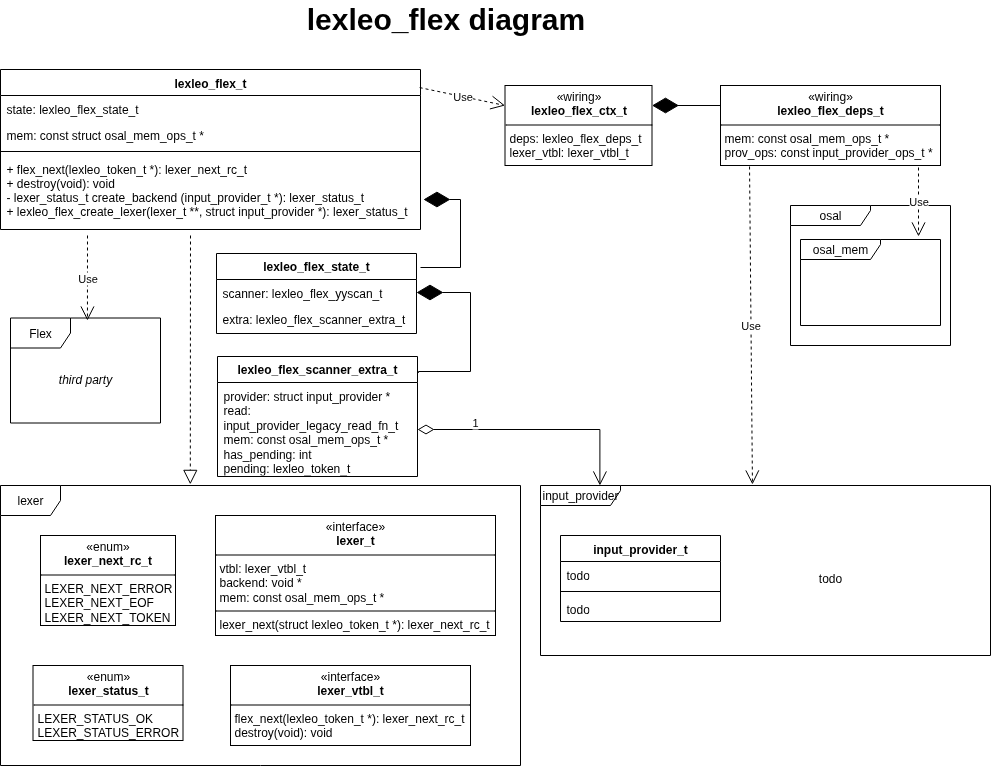

The diagram above was exported from draw.io. Its source (the exported page's mxGraphModel, read from the mxfile embedded in the PNG):
<mxGraphModel dx="1426" dy="912" grid="1" gridSize="10" guides="1" tooltips="1" connect="1" arrows="1" fold="1" page="1" pageScale="1" pageWidth="1169" pageHeight="827" math="0" shadow="0">
  <root>
    <mxCell id="WIyWlLk6GJQsqaUBKTNV-0" />
    <mxCell id="WIyWlLk6GJQsqaUBKTNV-1" parent="WIyWlLk6GJQsqaUBKTNV-0" />
    <mxCell id="zkfFHV4jXpPFQw0GAbJ--0" value="lexleo_flex_t" style="swimlane;fontStyle=1;align=center;verticalAlign=top;childLayout=stackLayout;horizontal=1;startSize=26;horizontalStack=0;resizeParent=1;resizeLast=0;collapsible=1;marginBottom=0;rounded=0;shadow=0;strokeWidth=1;" parent="WIyWlLk6GJQsqaUBKTNV-1" vertex="1">
      <mxGeometry x="140" y="104" width="420" height="160" as="geometry">
        <mxRectangle x="230" y="140" width="160" height="26" as="alternateBounds" />
      </mxGeometry>
    </mxCell>
    <mxCell id="zkfFHV4jXpPFQw0GAbJ--1" value="state: lexleo_flex_state_t" style="text;align=left;verticalAlign=top;spacingLeft=4;spacingRight=4;overflow=hidden;rotatable=0;points=[[0,0.5],[1,0.5]];portConstraint=eastwest;" parent="zkfFHV4jXpPFQw0GAbJ--0" vertex="1">
      <mxGeometry y="26" width="420" height="26" as="geometry" />
    </mxCell>
    <mxCell id="zkfFHV4jXpPFQw0GAbJ--2" value="mem: const struct osal_mem_ops_t *" style="text;align=left;verticalAlign=top;spacingLeft=4;spacingRight=4;overflow=hidden;rotatable=0;points=[[0,0.5],[1,0.5]];portConstraint=eastwest;rounded=0;shadow=0;html=0;" parent="zkfFHV4jXpPFQw0GAbJ--0" vertex="1">
      <mxGeometry y="52" width="420" height="26" as="geometry" />
    </mxCell>
    <mxCell id="zkfFHV4jXpPFQw0GAbJ--4" value="" style="line;html=1;strokeWidth=1;align=left;verticalAlign=middle;spacingTop=-1;spacingLeft=3;spacingRight=3;rotatable=0;labelPosition=right;points=[];portConstraint=eastwest;" parent="zkfFHV4jXpPFQw0GAbJ--0" vertex="1">
      <mxGeometry y="78" width="420" height="8" as="geometry" />
    </mxCell>
    <mxCell id="zkfFHV4jXpPFQw0GAbJ--5" value="+ flex_next(lexleo_token_t *): lexer_next_rc_t&#10;+ destroy(void): void&#10;- lexer_status_t create_backend (input_provider_t *): lexer_status_t&#10;+ lexleo_flex_create_lexer(lexer_t **, struct input_provider *): lexer_status_t" style="text;align=left;verticalAlign=top;spacingLeft=4;spacingRight=4;overflow=hidden;rotatable=0;points=[[0,0.5],[1,0.5]];portConstraint=eastwest;" parent="zkfFHV4jXpPFQw0GAbJ--0" vertex="1">
      <mxGeometry y="86" width="420" height="64" as="geometry" />
    </mxCell>
    <mxCell id="YkJ8FM7327tCLw-i4pU_-4" value="Use" style="endArrow=open;endSize=12;dashed=1;html=1;rounded=0;exitX=0.998;exitY=0.113;exitDx=0;exitDy=0;exitPerimeter=0;entryX=0;entryY=0.25;entryDx=0;entryDy=0;" parent="WIyWlLk6GJQsqaUBKTNV-1" source="zkfFHV4jXpPFQw0GAbJ--0" target="YkJ8FM7327tCLw-i4pU_-6" edge="1">
      <mxGeometry width="160" relative="1" as="geometry">
        <mxPoint x="330" y="430" as="sourcePoint" />
        <mxPoint x="610" y="160" as="targetPoint" />
      </mxGeometry>
    </mxCell>
    <mxCell id="YkJ8FM7327tCLw-i4pU_-6" value="&lt;p style=&quot;margin:0px;margin-top:4px;text-align:center;&quot;&gt;«wiring»&lt;br&gt;&lt;span style=&quot;font-weight: 700;&quot;&gt;lexleo_flex_ctx_t&lt;/span&gt;&lt;/p&gt;&lt;hr size=&quot;1&quot; style=&quot;border-style:solid;&quot;&gt;&lt;p style=&quot;margin:0px;margin-left:4px;&quot;&gt;deps: lexleo_flex_deps_t&lt;/p&gt;&lt;p style=&quot;margin:0px;margin-left:4px;&quot;&gt;lexer_vtbl: lexer_vtbl_t&lt;br&gt;&lt;/p&gt;" style="verticalAlign=top;align=left;overflow=fill;html=1;whiteSpace=wrap;" parent="WIyWlLk6GJQsqaUBKTNV-1" vertex="1">
      <mxGeometry x="644.5" y="120" width="147" height="80" as="geometry" />
    </mxCell>
    <mxCell id="YkJ8FM7327tCLw-i4pU_-7" value="input_provider_t" style="swimlane;fontStyle=1;align=center;verticalAlign=top;childLayout=stackLayout;horizontal=1;startSize=26;horizontalStack=0;resizeParent=1;resizeParentMax=0;resizeLast=0;collapsible=1;marginBottom=0;whiteSpace=wrap;html=1;" parent="WIyWlLk6GJQsqaUBKTNV-1" vertex="1">
      <mxGeometry x="700" y="570" width="160" height="86" as="geometry" />
    </mxCell>
    <mxCell id="YkJ8FM7327tCLw-i4pU_-8" value="todo" style="text;strokeColor=none;fillColor=none;align=left;verticalAlign=top;spacingLeft=4;spacingRight=4;overflow=hidden;rotatable=0;points=[[0,0.5],[1,0.5]];portConstraint=eastwest;whiteSpace=wrap;html=1;" parent="YkJ8FM7327tCLw-i4pU_-7" vertex="1">
      <mxGeometry y="26" width="160" height="26" as="geometry" />
    </mxCell>
    <mxCell id="YkJ8FM7327tCLw-i4pU_-9" value="" style="line;strokeWidth=1;fillColor=none;align=left;verticalAlign=middle;spacingTop=-1;spacingLeft=3;spacingRight=3;rotatable=0;labelPosition=right;points=[];portConstraint=eastwest;strokeColor=inherit;" parent="YkJ8FM7327tCLw-i4pU_-7" vertex="1">
      <mxGeometry y="52" width="160" height="8" as="geometry" />
    </mxCell>
    <mxCell id="YkJ8FM7327tCLw-i4pU_-10" value="todo" style="text;strokeColor=none;fillColor=none;align=left;verticalAlign=top;spacingLeft=4;spacingRight=4;overflow=hidden;rotatable=0;points=[[0,0.5],[1,0.5]];portConstraint=eastwest;whiteSpace=wrap;html=1;" parent="YkJ8FM7327tCLw-i4pU_-7" vertex="1">
      <mxGeometry y="60" width="160" height="26" as="geometry" />
    </mxCell>
    <mxCell id="YkJ8FM7327tCLw-i4pU_-11" value="&lt;font style=&quot;font-size: 30px;&quot;&gt;lexleo_flex diagram&lt;/font&gt;" style="text;align=center;fontStyle=1;verticalAlign=middle;spacingLeft=3;spacingRight=3;strokeColor=none;rotatable=0;points=[[0,0.5],[1,0.5]];portConstraint=eastwest;html=1;" parent="WIyWlLk6GJQsqaUBKTNV-1" vertex="1">
      <mxGeometry x="300" y="40" width="570" height="26" as="geometry" />
    </mxCell>
    <mxCell id="YkJ8FM7327tCLw-i4pU_-12" value="1" style="endArrow=open;html=1;endSize=12;startArrow=diamondThin;startSize=14;startFill=0;align=left;verticalAlign=bottom;rounded=0;entryX=0.132;entryY=0;entryDx=0;entryDy=0;entryPerimeter=0;exitX=1;exitY=0.5;exitDx=0;exitDy=0;edgeStyle=orthogonalEdgeStyle;" parent="WIyWlLk6GJQsqaUBKTNV-1" source="YkJ8FM7327tCLw-i4pU_-20" target="YkJ8FM7327tCLw-i4pU_-24" edge="1">
      <mxGeometry x="-0.5521" y="-2" relative="1" as="geometry">
        <mxPoint x="630" y="360" as="sourcePoint" />
        <mxPoint x="370" y="370" as="targetPoint" />
        <mxPoint as="offset" />
      </mxGeometry>
    </mxCell>
    <mxCell id="YkJ8FM7327tCLw-i4pU_-13" value="&lt;b&gt;lexleo_flex_state_t&lt;/b&gt;" style="swimlane;fontStyle=0;childLayout=stackLayout;horizontal=1;startSize=26;fillColor=none;horizontalStack=0;resizeParent=1;resizeParentMax=0;resizeLast=0;collapsible=1;marginBottom=0;whiteSpace=wrap;html=1;" parent="WIyWlLk6GJQsqaUBKTNV-1" vertex="1">
      <mxGeometry x="356" y="288" width="200" height="80" as="geometry" />
    </mxCell>
    <mxCell id="YkJ8FM7327tCLw-i4pU_-14" value="scanner: lexleo_flex_yyscan_t&lt;div&gt;&lt;br&gt;&lt;/div&gt;" style="text;strokeColor=none;fillColor=none;align=left;verticalAlign=top;spacingLeft=4;spacingRight=4;overflow=hidden;rotatable=0;points=[[0,0.5],[1,0.5]];portConstraint=eastwest;whiteSpace=wrap;html=1;" parent="YkJ8FM7327tCLw-i4pU_-13" vertex="1">
      <mxGeometry y="26" width="200" height="26" as="geometry" />
    </mxCell>
    <mxCell id="YkJ8FM7327tCLw-i4pU_-15" value="extra: lexleo_flex_scanner_extra_t&lt;div&gt;&lt;br&gt;&lt;/div&gt;" style="text;strokeColor=none;fillColor=none;align=left;verticalAlign=top;spacingLeft=4;spacingRight=4;overflow=hidden;rotatable=0;points=[[0,0.5],[1,0.5]];portConstraint=eastwest;whiteSpace=wrap;html=1;" parent="YkJ8FM7327tCLw-i4pU_-13" vertex="1">
      <mxGeometry y="52" width="200" height="28" as="geometry" />
    </mxCell>
    <mxCell id="YkJ8FM7327tCLw-i4pU_-17" value="" style="endArrow=diamondThin;endFill=1;endSize=24;html=1;rounded=0;edgeStyle=orthogonalEdgeStyle;entryX=1.007;entryY=0.688;entryDx=0;entryDy=0;entryPerimeter=0;" parent="WIyWlLk6GJQsqaUBKTNV-1" target="zkfFHV4jXpPFQw0GAbJ--5" edge="1">
      <mxGeometry width="160" relative="1" as="geometry">
        <mxPoint x="560" y="302" as="sourcePoint" />
        <mxPoint x="510" y="280" as="targetPoint" />
        <Array as="points">
          <mxPoint x="600" y="302" />
          <mxPoint x="600" y="234" />
        </Array>
      </mxGeometry>
    </mxCell>
    <mxCell id="YkJ8FM7327tCLw-i4pU_-19" value="&lt;b&gt;lexleo_flex_scanner_extra_t&lt;/b&gt;" style="swimlane;fontStyle=0;childLayout=stackLayout;horizontal=1;startSize=26;fillColor=none;horizontalStack=0;resizeParent=1;resizeParentMax=0;resizeLast=0;collapsible=1;marginBottom=0;whiteSpace=wrap;html=1;" parent="WIyWlLk6GJQsqaUBKTNV-1" vertex="1">
      <mxGeometry x="357" y="391" width="200" height="120" as="geometry">
        <mxRectangle x="595" y="480" width="200" height="30" as="alternateBounds" />
      </mxGeometry>
    </mxCell>
    <mxCell id="YkJ8FM7327tCLw-i4pU_-20" value="&lt;div&gt;provider: struct input_provider *&lt;/div&gt;&lt;div&gt;read: input_provider_legacy_read_fn_t&lt;/div&gt;&lt;div&gt;mem: const osal_mem_ops_t *&amp;nbsp;&lt;/div&gt;&lt;div&gt;has_pending: int&lt;/div&gt;&lt;div&gt;pending: lexleo_token_t&lt;/div&gt;" style="text;strokeColor=none;fillColor=none;align=left;verticalAlign=top;spacingLeft=4;spacingRight=4;overflow=hidden;rotatable=0;points=[[0,0.5],[1,0.5]];portConstraint=eastwest;whiteSpace=wrap;html=1;" parent="YkJ8FM7327tCLw-i4pU_-19" vertex="1">
      <mxGeometry y="26" width="200" height="94" as="geometry" />
    </mxCell>
    <mxCell id="YkJ8FM7327tCLw-i4pU_-22" value="" style="endArrow=diamondThin;endFill=1;endSize=24;html=1;rounded=0;exitX=1.005;exitY=0.136;exitDx=0;exitDy=0;exitPerimeter=0;edgeStyle=orthogonalEdgeStyle;entryX=1;entryY=0.5;entryDx=0;entryDy=0;" parent="WIyWlLk6GJQsqaUBKTNV-1" source="YkJ8FM7327tCLw-i4pU_-19" target="YkJ8FM7327tCLw-i4pU_-14" edge="1">
      <mxGeometry width="160" relative="1" as="geometry">
        <mxPoint x="330" y="430" as="sourcePoint" />
        <mxPoint x="780" y="320" as="targetPoint" />
        <Array as="points">
          <mxPoint x="610" y="406" />
          <mxPoint x="610" y="327" />
        </Array>
      </mxGeometry>
    </mxCell>
    <mxCell id="YkJ8FM7327tCLw-i4pU_-23" value="lexer" style="shape=umlFrame;whiteSpace=wrap;html=1;pointerEvents=0;" parent="WIyWlLk6GJQsqaUBKTNV-1" vertex="1">
      <mxGeometry x="140" y="520" width="520" height="280" as="geometry" />
    </mxCell>
    <mxCell id="YkJ8FM7327tCLw-i4pU_-24" value="input_provider" style="shape=umlFrame;whiteSpace=wrap;html=1;pointerEvents=0;width=80;height=20;" parent="WIyWlLk6GJQsqaUBKTNV-1" vertex="1">
      <mxGeometry x="680" y="520" width="450" height="170" as="geometry" />
    </mxCell>
    <mxCell id="YkJ8FM7327tCLw-i4pU_-25" value="&lt;p style=&quot;margin:0px;margin-top:4px;text-align:center;&quot;&gt;«interface»&lt;br&gt;&lt;b&gt;lexer_t&lt;/b&gt;&lt;/p&gt;&lt;hr size=&quot;1&quot; style=&quot;border-style:solid;&quot;&gt;&lt;p style=&quot;margin:0px;margin-left:4px;&quot;&gt;vtbl: lexer_vtbl_t&lt;/p&gt;&lt;p style=&quot;margin:0px;margin-left:4px;&quot;&gt;backend: void *&lt;/p&gt;&lt;p style=&quot;margin:0px;margin-left:4px;&quot;&gt;mem: const osal_mem_ops_t *&lt;/p&gt;&lt;hr size=&quot;1&quot; style=&quot;border-style:solid;&quot;&gt;&lt;p style=&quot;margin:0px;margin-left:4px;&quot;&gt;lexer_next(struct lexleo_token_t *): lexer_next_rc_t&amp;nbsp;&lt;/p&gt;" style="verticalAlign=top;align=left;overflow=fill;html=1;whiteSpace=wrap;" parent="WIyWlLk6GJQsqaUBKTNV-1" vertex="1">
      <mxGeometry x="355" y="550" width="280" height="120" as="geometry" />
    </mxCell>
    <mxCell id="YkJ8FM7327tCLw-i4pU_-26" value="&lt;p style=&quot;margin:0px;margin-top:4px;text-align:center;&quot;&gt;«enum»&lt;br&gt;&lt;b&gt;lexer_next_rc_t&lt;/b&gt;&lt;/p&gt;&lt;hr size=&quot;1&quot; style=&quot;border-style:solid;&quot;&gt;&lt;p style=&quot;margin:0px;margin-left:4px;&quot;&gt;LEXER_NEXT_ERROR&lt;/p&gt;&lt;p style=&quot;margin:0px;margin-left:4px;&quot;&gt;LEXER_NEXT_EOF&lt;/p&gt;&lt;p style=&quot;margin:0px;margin-left:4px;&quot;&gt;LEXER_NEXT_TOKEN&lt;/p&gt;" style="verticalAlign=top;align=left;overflow=fill;html=1;whiteSpace=wrap;" parent="WIyWlLk6GJQsqaUBKTNV-1" vertex="1">
      <mxGeometry x="180" y="570" width="135" height="90" as="geometry" />
    </mxCell>
    <mxCell id="YkJ8FM7327tCLw-i4pU_-27" value="" style="endArrow=block;dashed=1;endFill=0;endSize=12;html=1;rounded=0;entryX=0.365;entryY=-0.004;entryDx=0;entryDy=0;entryPerimeter=0;" parent="WIyWlLk6GJQsqaUBKTNV-1" target="YkJ8FM7327tCLw-i4pU_-23" edge="1">
      <mxGeometry width="160" relative="1" as="geometry">
        <mxPoint x="330" y="270" as="sourcePoint" />
        <mxPoint x="331.20000000000005" y="510" as="targetPoint" />
      </mxGeometry>
    </mxCell>
    <mxCell id="YkJ8FM7327tCLw-i4pU_-28" value="&lt;p style=&quot;margin:0px;margin-top:4px;text-align:center;&quot;&gt;«wiring»&lt;br&gt;&lt;b&gt;lexleo_flex_deps_t&lt;/b&gt;&lt;/p&gt;&lt;hr size=&quot;1&quot; style=&quot;border-style:solid;&quot;&gt;&lt;p style=&quot;margin:0px;margin-left:4px;&quot;&gt;mem: const osal_mem_ops_t *&lt;/p&gt;&lt;p style=&quot;margin:0px;margin-left:4px;&quot;&gt;prov_ops: const input_provider_ops_t *&lt;/p&gt;" style="verticalAlign=top;align=left;overflow=fill;html=1;whiteSpace=wrap;" parent="WIyWlLk6GJQsqaUBKTNV-1" vertex="1">
      <mxGeometry x="860" y="120" width="220" height="80" as="geometry" />
    </mxCell>
    <mxCell id="YkJ8FM7327tCLw-i4pU_-29" value="" style="endArrow=diamondThin;endFill=1;endSize=24;html=1;rounded=0;entryX=1;entryY=0.25;entryDx=0;entryDy=0;exitX=0;exitY=0.25;exitDx=0;exitDy=0;" parent="WIyWlLk6GJQsqaUBKTNV-1" source="YkJ8FM7327tCLw-i4pU_-28" target="YkJ8FM7327tCLw-i4pU_-6" edge="1">
      <mxGeometry width="160" relative="1" as="geometry">
        <mxPoint x="490" y="430" as="sourcePoint" />
        <mxPoint x="650" y="430" as="targetPoint" />
      </mxGeometry>
    </mxCell>
    <mxCell id="YkJ8FM7327tCLw-i4pU_-30" value="&lt;p style=&quot;margin:0px;margin-top:4px;text-align:center;&quot;&gt;«interface»&lt;br&gt;&lt;b&gt;lexer_vtbl_t&lt;/b&gt;&lt;/p&gt;&lt;hr size=&quot;1&quot; style=&quot;border-style:solid;&quot;&gt;&lt;p style=&quot;margin:0px;margin-left:4px;&quot;&gt;&lt;span style=&quot;text-wrap-mode: nowrap;&quot;&gt;flex_next(lexleo_token_t *): lexer_next_rc_t&lt;/span&gt;&lt;br style=&quot;padding: 0px; margin: 0px; text-wrap-mode: nowrap;&quot;&gt;&lt;span style=&quot;text-wrap-mode: nowrap;&quot;&gt;destroy(void): void&lt;/span&gt;&lt;/p&gt;" style="verticalAlign=top;align=left;overflow=fill;html=1;whiteSpace=wrap;" parent="WIyWlLk6GJQsqaUBKTNV-1" vertex="1">
      <mxGeometry x="370" y="700" width="240" height="80" as="geometry" />
    </mxCell>
    <mxCell id="YkJ8FM7327tCLw-i4pU_-32" value="&lt;p style=&quot;margin:0px;margin-top:4px;text-align:center;&quot;&gt;«enum»&lt;br&gt;&lt;b&gt;lexer_status_t&lt;/b&gt;&lt;/p&gt;&lt;hr size=&quot;1&quot; style=&quot;border-style:solid;&quot;&gt;&lt;p style=&quot;margin:0px;margin-left:4px;&quot;&gt;LEXER_STATUS_OK&lt;/p&gt;&lt;p style=&quot;margin:0px;margin-left:4px;&quot;&gt;LEXER_STATUS_ERROR&lt;/p&gt;" style="verticalAlign=top;align=left;overflow=fill;html=1;whiteSpace=wrap;" parent="WIyWlLk6GJQsqaUBKTNV-1" vertex="1">
      <mxGeometry x="172.5" y="700" width="150" height="75" as="geometry" />
    </mxCell>
    <mxCell id="YkJ8FM7327tCLw-i4pU_-33" value="Flex" style="shape=umlFrame;whiteSpace=wrap;html=1;pointerEvents=0;" parent="WIyWlLk6GJQsqaUBKTNV-1" vertex="1">
      <mxGeometry x="150" y="352.5" width="150" height="105" as="geometry" />
    </mxCell>
    <mxCell id="YkJ8FM7327tCLw-i4pU_-34" value="&lt;i&gt;third party&lt;/i&gt;" style="text;html=1;align=center;verticalAlign=middle;whiteSpace=wrap;rounded=0;" parent="WIyWlLk6GJQsqaUBKTNV-1" vertex="1">
      <mxGeometry x="195" y="399" width="60" height="30" as="geometry" />
    </mxCell>
    <mxCell id="YkJ8FM7327tCLw-i4pU_-35" value="Use" style="endArrow=open;endSize=12;dashed=1;html=1;rounded=0;entryX=0.513;entryY=0.024;entryDx=0;entryDy=0;entryPerimeter=0;" parent="WIyWlLk6GJQsqaUBKTNV-1" target="YkJ8FM7327tCLw-i4pU_-33" edge="1">
      <mxGeometry width="160" relative="1" as="geometry">
        <mxPoint x="227" y="270" as="sourcePoint" />
        <mxPoint x="650" y="430" as="targetPoint" />
      </mxGeometry>
    </mxCell>
    <mxCell id="YkJ8FM7327tCLw-i4pU_-36" value="osal_mem" style="shape=umlFrame;whiteSpace=wrap;html=1;pointerEvents=0;width=80;height=20;" parent="WIyWlLk6GJQsqaUBKTNV-1" vertex="1">
      <mxGeometry x="940" y="274" width="140" height="86" as="geometry" />
    </mxCell>
    <mxCell id="YkJ8FM7327tCLw-i4pU_-37" value="osal" style="shape=umlFrame;whiteSpace=wrap;html=1;pointerEvents=0;width=80;height=20;" parent="WIyWlLk6GJQsqaUBKTNV-1" vertex="1">
      <mxGeometry x="930" y="240" width="160" height="140" as="geometry" />
    </mxCell>
    <mxCell id="YkJ8FM7327tCLw-i4pU_-38" value="Use" style="endArrow=open;endSize=12;dashed=1;html=1;rounded=0;exitX=0.9;exitY=1.025;exitDx=0;exitDy=0;exitPerimeter=0;entryX=0.843;entryY=-0.035;entryDx=0;entryDy=0;entryPerimeter=0;" parent="WIyWlLk6GJQsqaUBKTNV-1" source="YkJ8FM7327tCLw-i4pU_-28" target="YkJ8FM7327tCLw-i4pU_-36" edge="1">
      <mxGeometry width="160" relative="1" as="geometry">
        <mxPoint x="610" y="130" as="sourcePoint" />
        <mxPoint x="696" y="148" as="targetPoint" />
      </mxGeometry>
    </mxCell>
    <mxCell id="YkJ8FM7327tCLw-i4pU_-39" value="Use" style="endArrow=open;endSize=12;dashed=1;html=1;rounded=0;exitX=0.132;exitY=1.013;exitDx=0;exitDy=0;exitPerimeter=0;entryX=0.471;entryY=-0.006;entryDx=0;entryDy=0;entryPerimeter=0;" parent="WIyWlLk6GJQsqaUBKTNV-1" source="YkJ8FM7327tCLw-i4pU_-28" target="YkJ8FM7327tCLw-i4pU_-24" edge="1">
      <mxGeometry width="160" relative="1" as="geometry">
        <mxPoint x="840" y="470" as="sourcePoint" />
        <mxPoint x="1040" y="460" as="targetPoint" />
      </mxGeometry>
    </mxCell>
    <mxCell id="YkJ8FM7327tCLw-i4pU_-40" value="todo" style="text;html=1;align=center;verticalAlign=middle;whiteSpace=wrap;rounded=0;" parent="WIyWlLk6GJQsqaUBKTNV-1" vertex="1">
      <mxGeometry x="940" y="598" width="60" height="30" as="geometry" />
    </mxCell>
  </root>
</mxGraphModel>